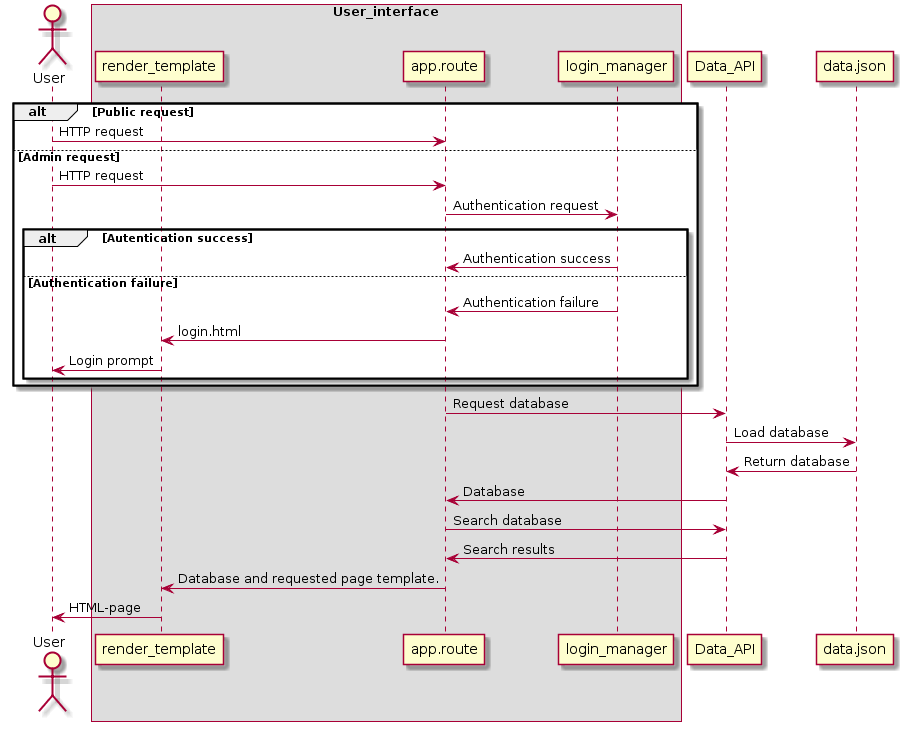

The diagram above was rendered by PlantUML. Its source (embedded in the PNG):
@startuml
actor User
alt Public request 
User->app.route: HTTP request
else Admin request
User->app.route: HTTP request
app.route->login_manager: Authentication request
alt Autentication success
app.route<-login_manager: Authentication success
else Authentication failure
app.route<-login_manager: Authentication failure
render_template<-app.route: login.html
User<-render_template: Login prompt
end
end
app.route->Data_API: Request database
Data_API->data.json: Load database
Data_API<-data.json: Return database
app.route<-Data_API: Database
app.route->Data_API: Search database
app.route<-Data_API: Search results
app.route->render_template: Database and requested page template.
User<-render_template: HTML-page
box "User_interface"
participant render_template
participant app.route
participant login_manager
end box
participant Data_API
database data.json
@enduml